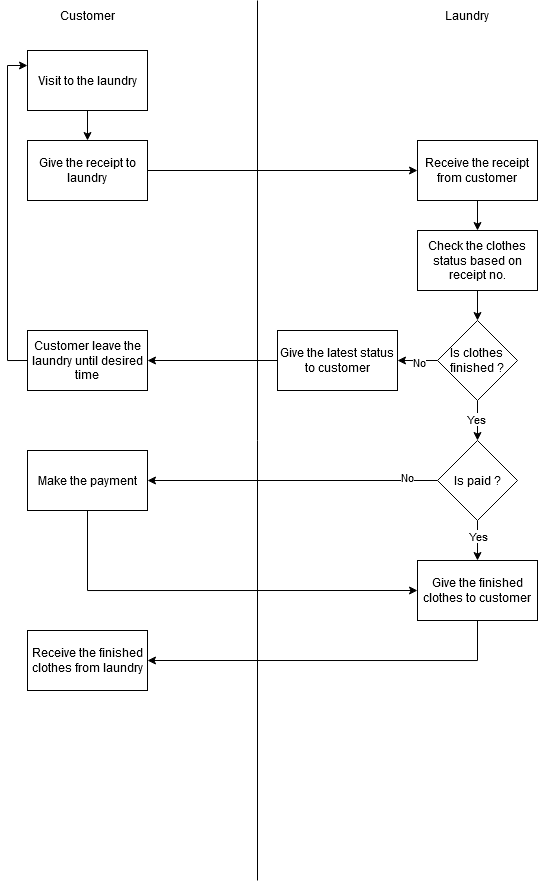

The diagram above was exported from draw.io. Its source (the exported page's mxGraphModel, read from the mxfile embedded in the PNG):
<mxGraphModel dx="830" dy="517" grid="1" gridSize="10" guides="1" tooltips="1" connect="1" arrows="1" fold="1" page="1" pageScale="1" pageWidth="850" pageHeight="1100" math="0" shadow="0">
  <root>
    <mxCell id="0" />
    <mxCell id="1" parent="0" />
    <mxCell id="2" value="Customer" style="text;html=1;align=center;verticalAlign=middle;whiteSpace=wrap;rounded=0;" vertex="1" parent="1">
      <mxGeometry x="200" y="30" width="60" height="30" as="geometry" />
    </mxCell>
    <mxCell id="3" value="" style="endArrow=none;html=1;rounded=0;" edge="1" parent="1">
      <mxGeometry width="50" height="50" relative="1" as="geometry">
        <mxPoint x="400" y="910" as="sourcePoint" />
        <mxPoint x="400" y="30" as="targetPoint" />
      </mxGeometry>
    </mxCell>
    <mxCell id="4" value="Laundry" style="text;html=1;align=center;verticalAlign=middle;whiteSpace=wrap;rounded=0;" vertex="1" parent="1">
      <mxGeometry x="580" y="30" width="60" height="30" as="geometry" />
    </mxCell>
    <mxCell id="5" style="edgeStyle=orthogonalEdgeStyle;rounded=0;orthogonalLoop=1;jettySize=auto;html=1;exitX=0.5;exitY=1;exitDx=0;exitDy=0;entryX=0.5;entryY=0;entryDx=0;entryDy=0;" edge="1" source="6" target="8" parent="1">
      <mxGeometry relative="1" as="geometry" />
    </mxCell>
    <mxCell id="6" value="Visit to the laundry" style="rounded=0;whiteSpace=wrap;html=1;" vertex="1" parent="1">
      <mxGeometry x="170" y="80" width="120" height="60" as="geometry" />
    </mxCell>
    <mxCell id="7" style="edgeStyle=orthogonalEdgeStyle;rounded=0;orthogonalLoop=1;jettySize=auto;html=1;exitX=1;exitY=0.5;exitDx=0;exitDy=0;entryX=0;entryY=0.5;entryDx=0;entryDy=0;" edge="1" source="8" target="10" parent="1">
      <mxGeometry relative="1" as="geometry" />
    </mxCell>
    <mxCell id="8" value="Give the receipt to laundry" style="rounded=0;whiteSpace=wrap;html=1;" vertex="1" parent="1">
      <mxGeometry x="170" y="170" width="120" height="60" as="geometry" />
    </mxCell>
    <mxCell id="9" style="edgeStyle=orthogonalEdgeStyle;rounded=0;orthogonalLoop=1;jettySize=auto;html=1;exitX=0.5;exitY=1;exitDx=0;exitDy=0;entryX=0.5;entryY=0;entryDx=0;entryDy=0;" edge="1" source="10" target="12" parent="1">
      <mxGeometry relative="1" as="geometry" />
    </mxCell>
    <mxCell id="10" value="Receive the receipt from customer" style="rounded=0;whiteSpace=wrap;html=1;" vertex="1" parent="1">
      <mxGeometry x="560" y="170" width="120" height="60" as="geometry" />
    </mxCell>
    <mxCell id="11" style="edgeStyle=orthogonalEdgeStyle;rounded=0;orthogonalLoop=1;jettySize=auto;html=1;exitX=0.5;exitY=1;exitDx=0;exitDy=0;entryX=0.5;entryY=0;entryDx=0;entryDy=0;" edge="1" source="12" target="17" parent="1">
      <mxGeometry relative="1" as="geometry" />
    </mxCell>
    <mxCell id="12" value="Check the clothes status based on receipt no." style="rounded=0;whiteSpace=wrap;html=1;" vertex="1" parent="1">
      <mxGeometry x="560" y="260" width="120" height="60" as="geometry" />
    </mxCell>
    <mxCell id="13" style="edgeStyle=orthogonalEdgeStyle;rounded=0;orthogonalLoop=1;jettySize=auto;html=1;exitX=0.5;exitY=1;exitDx=0;exitDy=0;entryX=0.5;entryY=0;entryDx=0;entryDy=0;" edge="1" source="17" parent="1">
      <mxGeometry relative="1" as="geometry">
        <mxPoint x="620" y="470" as="targetPoint" />
      </mxGeometry>
    </mxCell>
    <mxCell id="14" value="Yes" style="edgeLabel;html=1;align=center;verticalAlign=middle;resizable=0;points=[];" vertex="1" connectable="0" parent="13">
      <mxGeometry x="-0.1" y="-1" relative="1" as="geometry">
        <mxPoint as="offset" />
      </mxGeometry>
    </mxCell>
    <mxCell id="15" style="edgeStyle=orthogonalEdgeStyle;rounded=0;orthogonalLoop=1;jettySize=auto;html=1;exitX=0;exitY=0.5;exitDx=0;exitDy=0;entryX=1;entryY=0.5;entryDx=0;entryDy=0;" edge="1" source="17" target="28" parent="1">
      <mxGeometry relative="1" as="geometry" />
    </mxCell>
    <mxCell id="16" value="No" style="edgeLabel;html=1;align=center;verticalAlign=middle;resizable=0;points=[];" vertex="1" connectable="0" parent="15">
      <mxGeometry x="-0.1" y="2" relative="1" as="geometry">
        <mxPoint as="offset" />
      </mxGeometry>
    </mxCell>
    <mxCell id="17" value="&lt;div&gt;Is clothes&lt;/div&gt;&lt;div&gt;finished ?&lt;br&gt;&lt;/div&gt;" style="rhombus;whiteSpace=wrap;html=1;" vertex="1" parent="1">
      <mxGeometry x="580" y="350" width="80" height="80" as="geometry" />
    </mxCell>
    <mxCell id="18" style="edgeStyle=orthogonalEdgeStyle;rounded=0;orthogonalLoop=1;jettySize=auto;html=1;exitX=0.5;exitY=1;exitDx=0;exitDy=0;entryX=0.5;entryY=0;entryDx=0;entryDy=0;" edge="1" source="22" target="24" parent="1">
      <mxGeometry relative="1" as="geometry" />
    </mxCell>
    <mxCell id="19" value="Yes" style="edgeLabel;html=1;align=center;verticalAlign=middle;resizable=0;points=[];" vertex="1" connectable="0" parent="18">
      <mxGeometry x="-0.2" y="1" relative="1" as="geometry">
        <mxPoint as="offset" />
      </mxGeometry>
    </mxCell>
    <mxCell id="20" style="edgeStyle=orthogonalEdgeStyle;rounded=0;orthogonalLoop=1;jettySize=auto;html=1;exitX=0;exitY=0.5;exitDx=0;exitDy=0;entryX=1;entryY=0.5;entryDx=0;entryDy=0;" edge="1" source="22" target="30" parent="1">
      <mxGeometry relative="1" as="geometry" />
    </mxCell>
    <mxCell id="21" value="No" style="edgeLabel;html=1;align=center;verticalAlign=middle;resizable=0;points=[];" vertex="1" connectable="0" parent="20">
      <mxGeometry x="-0.7931" y="-3" relative="1" as="geometry">
        <mxPoint as="offset" />
      </mxGeometry>
    </mxCell>
    <mxCell id="22" value="Is paid ?" style="rhombus;whiteSpace=wrap;html=1;" vertex="1" parent="1">
      <mxGeometry x="580" y="470" width="80" height="80" as="geometry" />
    </mxCell>
    <mxCell id="23" style="edgeStyle=orthogonalEdgeStyle;rounded=0;orthogonalLoop=1;jettySize=auto;html=1;exitX=0.5;exitY=1;exitDx=0;exitDy=0;entryX=1;entryY=0.5;entryDx=0;entryDy=0;" edge="1" source="24" target="31" parent="1">
      <mxGeometry relative="1" as="geometry" />
    </mxCell>
    <mxCell id="24" value="Give the finished clothes to customer" style="rounded=0;whiteSpace=wrap;html=1;" vertex="1" parent="1">
      <mxGeometry x="560" y="590" width="120" height="60" as="geometry" />
    </mxCell>
    <mxCell id="25" style="edgeStyle=orthogonalEdgeStyle;rounded=0;orthogonalLoop=1;jettySize=auto;html=1;exitX=0;exitY=0.5;exitDx=0;exitDy=0;entryX=0;entryY=0.25;entryDx=0;entryDy=0;" edge="1" source="26" target="6" parent="1">
      <mxGeometry relative="1" as="geometry" />
    </mxCell>
    <mxCell id="26" value="Customer leave the laundry until desired time" style="rounded=0;whiteSpace=wrap;html=1;" vertex="1" parent="1">
      <mxGeometry x="170" y="360" width="120" height="60" as="geometry" />
    </mxCell>
    <mxCell id="27" style="edgeStyle=orthogonalEdgeStyle;rounded=0;orthogonalLoop=1;jettySize=auto;html=1;exitX=0;exitY=0.5;exitDx=0;exitDy=0;entryX=1;entryY=0.5;entryDx=0;entryDy=0;" edge="1" source="28" target="26" parent="1">
      <mxGeometry relative="1" as="geometry" />
    </mxCell>
    <mxCell id="28" value="Give the latest status to customer" style="rounded=0;whiteSpace=wrap;html=1;" vertex="1" parent="1">
      <mxGeometry x="420" y="360" width="120" height="60" as="geometry" />
    </mxCell>
    <mxCell id="29" style="edgeStyle=orthogonalEdgeStyle;rounded=0;orthogonalLoop=1;jettySize=auto;html=1;exitX=0.5;exitY=1;exitDx=0;exitDy=0;entryX=0;entryY=0.5;entryDx=0;entryDy=0;" edge="1" source="30" target="24" parent="1">
      <mxGeometry relative="1" as="geometry" />
    </mxCell>
    <mxCell id="30" value="Make the payment" style="rounded=0;whiteSpace=wrap;html=1;" vertex="1" parent="1">
      <mxGeometry x="170" y="480" width="120" height="60" as="geometry" />
    </mxCell>
    <mxCell id="31" value="Receive the finished clothes from laundry" style="rounded=0;whiteSpace=wrap;html=1;" vertex="1" parent="1">
      <mxGeometry x="170" y="660" width="120" height="60" as="geometry" />
    </mxCell>
  </root>
</mxGraphModel>